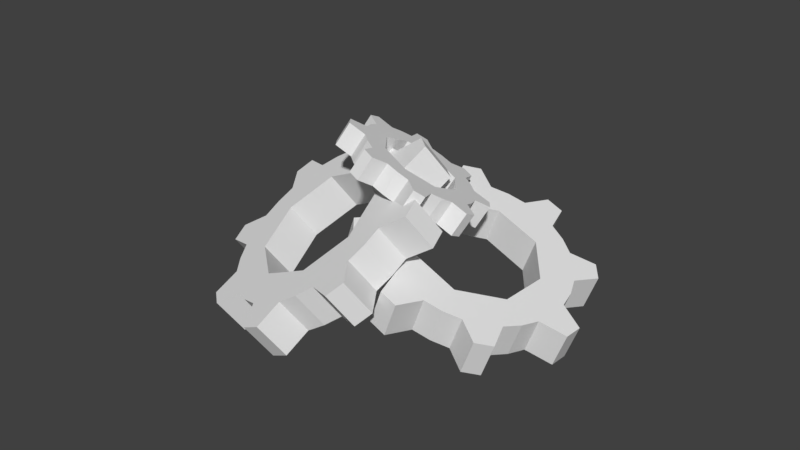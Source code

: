 # Source: Collectable1.blend  (saved by Blender 2.78.0; exported with 4.5.12 LTS)
import bpy
from mathutils import Matrix  # noqa: F401  (used for matrix-valued properties, if any)

bpy.ops.wm.read_factory_settings(use_empty=True)
scene = bpy.context.scene
scene.name = 'Scene'

# ---- collections
col_collection_1 = bpy.data.collections.new('Collection 1'); scene.collection.children.link(col_collection_1)

# ---- world
world_world = bpy.data.worlds.new('World'); scene.world = world_world
world_world.color = (0.05088, 0.05088, 0.05088)
world_world.use_sun_shadow = False
world_world.sun_shadow_jitter_overblur = 0.0
world_world.cycles.sampling_method = 'MANUAL'

# ---- meshes
me_circle_002 = bpy.data.meshes.new('Circle.002')
me_circle_002.from_pydata([(-0.09802, 1.245, -0.2062), (-0.1951, 0.9808, -0.2062), (-0.3827, 0.9239, -0.2062), (-0.5556, 0.8315, -0.2062), (-0.8224, 0.961, -0.2062), (-0.961, 0.8224, -0.2062), (-0.8315, 0.5556, -0.2062), (-0.9239, 0.3827, -0.2062), (-0.9808, 0.1951, -0.2062), (-1.245, 0.09802, -0.2062), (-1.245, -0.09802, -0.2062), (-0.9808, -0.1951, -0.2062), (-0.9239, -0.3827, -0.2062), (-0.8315, -0.5556, -0.2062), (-0.961, -0.8224, -0.2062), (-0.8224, -0.961, -0.2062), (-0.5556, -0.8315, -0.2062), (-0.3827, -0.9239, -0.2062), (-0.1951, -0.9808, -0.2062), (-0.09802, -1.245, -0.2062), (0.09802, -1.245, -0.2062), (0.1951, -0.9808, -0.2062), (0.3827, -0.9239, -0.2062), (0.5556, -0.8315, -0.2062), (0.8224, -0.961, -0.2062), (0.961, -0.8224, -0.2062), (0.8315, -0.5556, -0.2062), (0.9239, -0.3827, -0.2062), (0.9808, -0.1951, -0.2062), (1.245, -0.09802, -0.2062), (1.245, 0.09802, -0.2062), (0.9808, 0.1951, -0.2062), (0.9239, 0.3827, -0.2062), (0.8315, 0.5556, -0.2062), (0.961, 0.8224, -0.2062), (0.8224, 0.961, -0.2062), (0.5556, 0.8315, -0.2062), (0.3827, 0.9239, -0.2062), (0.1951, 0.9808, -0.2062), (0.09802, 1.245, -0.2062), (0.9239, -0.3827, 0.2071), (0.8315, -0.5556, 0.2071), (-0.2582, 0.6233, -0.2062), (0.9808, 0.1951, 0.2071), (1.245, 0.09802, 0.2071), (1.245, -0.09802, 0.2071), (0.9808, -0.1951, 0.2071), (-0.6233, 0.2582, -0.2062), (-0.5556, 0.8315, 0.2071), (-0.3827, 0.9239, 0.2071), (-0.09802, 1.245, 0.2071), (-0.1951, 0.9808, 0.2071), (-0.6233, -0.2582, -0.2062), (-0.9239, 0.3827, 0.2071), (-0.8315, 0.5556, 0.2071), (-0.961, 0.8224, 0.2071), (-0.8224, 0.961, 0.2071), (-0.2582, -0.6233, -0.2062), (-0.9808, -0.1951, 0.2071), (-1.245, -0.09802, 0.2071), (-1.245, 0.09802, 0.2071), (-0.9808, 0.1951, 0.2071), (0.2582, -0.6233, -0.2062), (-0.8224, -0.961, 0.2071), (-0.961, -0.8224, 0.2071), (-0.8315, -0.5556, 0.2071), (-0.9239, -0.3827, 0.2071), (0.6233, -0.2582, -0.2062), (-0.09802, -1.245, 0.2071), (-0.1951, -0.9808, 0.2071), (-0.3827, -0.9239, 0.2071), (-0.5556, -0.8315, 0.2071), (0.6233, 0.2582, -0.2062), (0.5556, -0.8315, 0.2071), (0.3827, -0.9239, 0.2071), (0.1951, -0.9808, 0.2071), (0.09802, -1.245, 0.2071), (0.2582, 0.6233, -0.2062), (0.961, -0.8224, 0.2071), (0.8224, -0.961, 0.2071), (0.9239, 0.3827, 0.2071), (0.8315, 0.5556, 0.2071), (0.961, 0.8224, 0.2071), (0.8224, 0.961, 0.2071), (0.5556, 0.8315, 0.2071), (0.3827, 0.9239, 0.2071), (0.1951, 0.9808, 0.2071), (0.09802, 1.245, 0.2071), (-0.6233, 0.2582, 0.2071), (-0.2582, 0.6233, 0.2071), (-0.6233, -0.2582, 0.2071), (-0.2582, -0.6233, 0.2071), (0.2582, -0.6233, 0.2071), (0.6233, -0.2582, 0.2071), (0.6233, 0.2582, 0.2071), (0.2582, 0.6233, 0.2071)], [], [(37, 85, 84, 36), (9, 8, 7, 47, 52, 12, 11, 10), (60, 59, 58, 66, 90, 88, 53, 61), (56, 55, 54, 53, 88, 89, 49, 48), (11, 58, 59, 10), (23, 73, 74, 22), (68, 76, 75, 74, 92, 91, 70, 69), (21, 75, 76, 20), (29, 28, 27, 67, 72, 32, 31, 30), (47, 88, 90, 52), (25, 78, 79, 24), (14, 13, 12, 52, 57, 17, 16, 15), (82, 83, 84, 85, 95, 94, 80, 81), (35, 83, 82, 34), (38, 86, 85, 37), (13, 65, 66, 12), (12, 66, 58, 11), (39, 87, 86, 38), (62, 92, 93, 67), (8, 61, 53, 7), (22, 74, 75, 21), (24, 79, 73, 23), (34, 33, 32, 72, 77, 37, 36, 35), (0, 50, 87, 39), (39, 38, 37, 77, 42, 2, 1, 0), (14, 64, 65, 13), (19, 18, 17, 57, 62, 22, 21, 20), (9, 60, 61, 8), (79, 78, 41, 40, 93, 92, 74, 73), (36, 84, 83, 35), (4, 3, 2, 42, 47, 7, 6, 5), (26, 41, 78, 25), (77, 95, 89, 42), (64, 63, 71, 70, 91, 90, 66, 65), (72, 94, 95, 77), (57, 91, 92, 62), (87, 50, 51, 49, 89, 95, 85, 86), (24, 23, 22, 62, 67, 27, 26, 25), (45, 44, 43, 80, 94, 93, 40, 46), (10, 59, 60, 9), (27, 40, 41, 26), (1, 51, 50, 0), (28, 46, 40, 27), (15, 63, 64, 14), (2, 49, 51, 1), (29, 45, 46, 28), (16, 71, 63, 15), (3, 48, 49, 2), (30, 44, 45, 29), (52, 90, 91, 57), (17, 70, 71, 16), (4, 56, 48, 3), (31, 43, 44, 30), (18, 69, 70, 17), (67, 93, 94, 72), (5, 55, 56, 4), (32, 80, 43, 31), (19, 68, 69, 18), (6, 54, 55, 5), (33, 81, 80, 32), (20, 76, 68, 19), (42, 89, 88, 47), (7, 53, 54, 6), (34, 82, 81, 33)])
_uv = me_circle_002.uv_layers.new(name='UVMap')
_uv.uv.foreach_set('vector', [0.9321, 0.5082, 0.826, 0.5082, 0.826, 0.472, 0.9321, 0.472, 0.5953, 0.8642, 0.523, 0.8629, 0.4918, 0.8951, 0.4316, 0.8479, 0.48, 0.7473, 0.5636, 0.7461, 0.5596, 0.7869, 0.6137, 0.826, 0.4471, 0.485, 0.4002, 0.5, 0.3522, 0.4559, 0.302, 0.4592, 0.3036, 0.3911, 0.427, 0.3517, 0.485, 0.4007, 0.4455, 0.4261, 0.6137, 0.3367, 0.5936, 0.3743, 0.5176, 0.3695, 0.485, 0.4007, 0.427, 0.3517, 0.48, 0.2527, 0.5636, 0.2539, 0.5577, 0.2947, 0.8939, 0.7204, 0.8939, 0.6339, 0.9618, 0.6339, 0.9618, 0.7204, 0.826, 0.3408, 0.9321, 0.3408, 0.9321, 0.3769, 0.826, 0.3769, 0.01838, 0.3642, 0.0, 0.326, 0.0541, 0.2869, 0.05011, 0.2461, 0.1337, 0.2473, 0.1821, 0.3479, 0.1219, 0.3951, 0.09069, 0.3629, 0.826, 0.6339, 0.826, 0.5474, 0.8939, 0.5474, 0.8939, 0.6339, 0.01838, 0.6358, 0.09069, 0.6371, 0.1219, 0.6049, 0.1821, 0.6521, 0.1337, 0.7527, 0.05011, 0.7539, 0.0541, 0.7131, 2.143e-07, 0.674, 0.826, 0.108, 0.7198, 0.108, 0.7198, 2.494e-08, 0.826, 0.0, 0.826, 0.3139, 0.7198, 0.3139, 0.7198, 0.2849, 0.826, 0.2849, 0.6137, 0.6633, 0.5577, 0.7053, 0.5636, 0.7461, 0.48, 0.7473, 0.427, 0.6483, 0.485, 0.5993, 0.5176, 0.6305, 0.5936, 0.6257, 0.4133, 0.0, 0.4595, 0.01641, 0.4535, 0.07827, 0.4918, 0.1049, 0.4316, 0.1521, 0.3101, 0.1089, 0.3117, 0.04083, 0.3617, 0.04562, 0.9321, 0.1602, 0.826, 0.1602, 0.826, 0.1312, 0.9321, 0.1312, 0.9321, 0.5474, 0.826, 0.5474, 0.826, 0.5082, 0.9321, 0.5082, 0.7198, 0.6808, 0.6137, 0.6808, 0.6137, 0.6447, 0.7198, 0.6447, 0.7198, 0.6447, 0.6137, 0.6447, 0.6137, 0.6054, 0.7198, 0.6054, 0.7198, 0.2849, 0.7198, 0.1985, 0.7877, 0.1985, 0.7877, 0.2849, 0.7198, 0.2608, 0.6137, 0.2608, 0.6137, 0.1844, 0.7198, 0.1844, 0.826, 0.6054, 0.7198, 0.6054, 0.7198, 0.5662, 0.826, 0.5662, 0.826, 0.3769, 0.9321, 0.3769, 0.9321, 0.4162, 0.826, 0.4162, 0.826, 0.2849, 0.9321, 0.2849, 0.9321, 0.3408, 0.826, 0.3408, 0.0, 0.8367, 0.05599, 0.7947, 0.05011, 0.7539, 0.1337, 0.7527, 0.1867, 0.8517, 0.1287, 0.9007, 0.09607, 0.8695, 0.02014, 0.8743, 0.9321, 0.1729, 0.9321, 0.08647, 0.9824, 0.08647, 0.9824, 0.1729, 0.1666, 0.985, 0.1682, 0.9261, 0.1287, 0.9007, 0.1867, 0.8517, 0.3101, 0.8911, 0.3117, 0.9592, 0.2615, 0.9559, 0.2135, 1.0, 0.7198, 0.7367, 0.6137, 0.7367, 0.6137, 0.6808, 0.7198, 0.6808, 0.4471, 0.515, 0.4455, 0.5739, 0.485, 0.5993, 0.427, 0.6483, 0.3036, 0.6089, 0.302, 0.5408, 0.3522, 0.5441, 0.4002, 0.5, 0.826, 0.7204, 0.826, 0.6339, 0.8939, 0.6339, 0.8939, 0.7204, 1.531e-07, 0.1633, 0.02014, 0.1257, 0.09607, 0.1305, 0.1287, 0.0993, 0.1867, 0.1483, 0.1337, 0.2473, 0.05011, 0.2461, 0.05599, 0.2053, 0.9321, 0.472, 0.826, 0.472, 0.826, 0.4162, 0.9321, 0.4162, 0.4133, 1.0, 0.3617, 0.9544, 0.3117, 0.9592, 0.3101, 0.8911, 0.4316, 0.8479, 0.4918, 0.8951, 0.4535, 0.9217, 0.4595, 0.9836, 0.826, 0.3698, 0.7198, 0.3698, 0.7198, 0.3139, 0.826, 0.3139, 0.9321, 0.2683, 0.826, 0.2683, 0.826, 0.1602, 0.9321, 0.1602, 0.2004, 0.5, 0.1542, 0.4836, 0.1602, 0.4217, 0.1219, 0.3951, 0.1821, 0.3479, 0.3036, 0.3911, 0.302, 0.4592, 0.252, 0.4544, 0.7198, 0.07638, 0.6137, 0.07638, 0.6137, 0.0, 0.7198, 0.0, 0.7198, 0.3688, 0.6137, 0.3688, 0.6137, 0.2608, 0.7198, 0.2608, 0.5953, 0.1358, 0.6137, 0.174, 0.5596, 0.2131, 0.5636, 0.2539, 0.48, 0.2527, 0.4316, 0.1521, 0.4918, 0.1049, 0.523, 0.1371, 0.2004, 0.5, 0.252, 0.5456, 0.302, 0.5408, 0.3036, 0.6089, 0.1821, 0.6521, 0.1219, 0.6049, 0.1602, 0.5783, 0.1542, 0.5164, 0.1666, 0.01498, 0.2135, 1.746e-07, 0.2615, 0.04408, 0.3117, 0.04083, 0.3101, 0.1089, 0.1867, 0.1483, 0.1287, 0.0993, 0.1682, 0.07389, 0.9321, 0.3459, 0.9321, 0.2594, 0.9824, 0.2594, 0.9824, 0.3459, 0.826, 0.4059, 0.7198, 0.4059, 0.7198, 0.3698, 0.826, 0.3698, 0.826, 0.8068, 0.826, 0.7204, 0.8939, 0.7204, 0.8939, 0.8068, 0.826, 0.4452, 0.7198, 0.4452, 0.7198, 0.4059, 0.826, 0.4059, 0.7198, 0.4742, 0.6137, 0.4742, 0.6137, 0.4452, 0.7198, 0.4452, 0.826, 0.6447, 0.7198, 0.6447, 0.7198, 0.6054, 0.826, 0.6054, 0.8939, 0.8068, 0.8939, 0.7204, 0.9618, 0.7204, 0.9618, 0.8068, 0.7198, 0.53, 0.6137, 0.53, 0.6137, 0.4742, 0.7198, 0.4742, 0.826, 0.6808, 0.7198, 0.6808, 0.7198, 0.6447, 0.826, 0.6447, 0.9824, 0.3459, 0.9824, 0.4324, 0.9321, 0.4324, 0.9321, 0.3459, 0.7198, 0.4452, 0.6137, 0.4452, 0.6137, 0.3688, 0.7198, 0.3688, 0.7198, 0.5662, 0.6137, 0.5662, 0.6137, 0.53, 0.7198, 0.53, 0.826, 0.7367, 0.7198, 0.7367, 0.7198, 0.6808, 0.826, 0.6808, 1.0, 0.0, 1.0, 0.08647, 0.9321, 0.08647, 0.9321, 3.117e-09, 0.7198, 0.6054, 0.6137, 0.6054, 0.6137, 0.5662, 0.7198, 0.5662, 0.7198, 0.1844, 0.6137, 0.1844, 0.6137, 0.07638, 0.7198, 0.07638, 0.826, 0.4742, 0.7198, 0.4742, 0.7198, 0.4452, 0.826, 0.4452, 0.9321, 0.03925, 0.826, 0.03925, 0.826, 1.247e-08, 0.9321, 0.0, 0.8939, 0.6339, 0.8939, 0.5474, 0.9618, 0.5474, 0.9618, 0.6339, 0.826, 0.53, 0.7198, 0.53, 0.7198, 0.4742, 0.826, 0.4742, 0.9321, 0.07542, 0.826, 0.07542, 0.826, 0.03925, 0.9321, 0.03925, 0.9321, 0.2594, 0.9321, 0.1729, 0.9824, 0.1729, 0.9824, 0.2594, 0.826, 0.1844, 0.7198, 0.1844, 0.7198, 0.108, 0.826, 0.108, 0.826, 0.5662, 0.7198, 0.5662, 0.7198, 0.53, 0.826, 0.53, 0.9321, 0.1312, 0.826, 0.1312, 0.826, 0.07542, 0.9321, 0.07542])
me_circle_002.use_remesh_preserve_volume = False
me_circle_002.use_remesh_preserve_attributes = False
me_circle_002.use_mirror_vertex_groups = False
me_circle_002.update()
me_circle_001 = bpy.data.meshes.new('Circle.001')
me_circle_001.from_pydata([(-0.09802, 1.245, -0.2062), (-0.1951, 0.9808, -0.2062), (-0.3827, 0.9239, -0.2062), (-0.5556, 0.8315, -0.2062), (-0.8224, 0.961, -0.2062), (-0.961, 0.8224, -0.2062), (-0.8315, 0.5556, -0.2062), (-0.9239, 0.3827, -0.2062), (-0.9808, 0.1951, -0.2062), (-1.245, 0.09802, -0.2062), (-1.245, -0.09802, -0.2062), (-0.9808, -0.1951, -0.2062), (-0.9239, -0.3827, -0.2062), (-0.8315, -0.5556, -0.2062), (-0.961, -0.8224, -0.2062), (-0.8224, -0.961, -0.2062), (-0.5556, -0.8315, -0.2062), (-0.3827, -0.9239, -0.2062), (-0.1951, -0.9808, -0.2062), (-0.09802, -1.245, -0.2062), (0.09802, -1.245, -0.2062), (0.1951, -0.9808, -0.2062), (0.3827, -0.9239, -0.2062), (0.5556, -0.8315, -0.2062), (0.8224, -0.961, -0.2062), (0.961, -0.8224, -0.2062), (0.8315, -0.5556, -0.2062), (0.9239, -0.3827, -0.2062), (0.9808, -0.1951, -0.2062), (1.245, -0.09802, -0.2062), (1.245, 0.09802, -0.2062), (0.9808, 0.1951, -0.2062), (0.9239, 0.3827, -0.2062), (0.8315, 0.5556, -0.2062), (0.961, 0.8224, -0.2062), (0.8224, 0.961, -0.2062), (0.5556, 0.8315, -0.2062), (0.3827, 0.9239, -0.2062), (0.1951, 0.9808, -0.2062), (0.09802, 1.245, -0.2062), (0.9239, -0.3827, 0.2071), (0.8315, -0.5556, 0.2071), (-0.2582, 0.6233, -0.2062), (0.9808, 0.1951, 0.2071), (1.245, 0.09802, 0.2071), (1.245, -0.09802, 0.2071), (0.9808, -0.1951, 0.2071), (-0.6233, 0.2582, -0.2062), (-0.5556, 0.8315, 0.2071), (-0.3827, 0.9239, 0.2071), (-0.09802, 1.245, 0.2071), (-0.1951, 0.9808, 0.2071), (-0.6233, -0.2582, -0.2062), (-0.9239, 0.3827, 0.2071), (-0.8315, 0.5556, 0.2071), (-0.961, 0.8224, 0.2071), (-0.8224, 0.961, 0.2071), (-0.2582, -0.6233, -0.2062), (-0.9808, -0.1951, 0.2071), (-1.245, -0.09802, 0.2071), (-1.245, 0.09802, 0.2071), (-0.9808, 0.1951, 0.2071), (0.2582, -0.6233, -0.2062), (-0.8224, -0.961, 0.2071), (-0.961, -0.8224, 0.2071), (-0.8315, -0.5556, 0.2071), (-0.9239, -0.3827, 0.2071), (0.6233, -0.2582, -0.2062), (-0.09802, -1.245, 0.2071), (-0.1951, -0.9808, 0.2071), (-0.3827, -0.9239, 0.2071), (-0.5556, -0.8315, 0.2071), (0.6233, 0.2582, -0.2062), (0.5556, -0.8315, 0.2071), (0.3827, -0.9239, 0.2071), (0.1951, -0.9808, 0.2071), (0.09802, -1.245, 0.2071), (0.2582, 0.6233, -0.2062), (0.961, -0.8224, 0.2071), (0.8224, -0.961, 0.2071), (0.9239, 0.3827, 0.2071), (0.8315, 0.5556, 0.2071), (0.961, 0.8224, 0.2071), (0.8224, 0.961, 0.2071), (0.5556, 0.8315, 0.2071), (0.3827, 0.9239, 0.2071), (0.1951, 0.9808, 0.2071), (0.09802, 1.245, 0.2071), (-0.6233, 0.2582, 0.2071), (-0.2582, 0.6233, 0.2071), (-0.6233, -0.2582, 0.2071), (-0.2582, -0.6233, 0.2071), (0.2582, -0.6233, 0.2071), (0.6233, -0.2582, 0.2071), (0.6233, 0.2582, 0.2071), (0.2582, 0.6233, 0.2071)], [], [(37, 85, 84, 36), (9, 8, 7, 47, 52, 12, 11, 10), (60, 59, 58, 66, 90, 88, 53, 61), (56, 55, 54, 53, 88, 89, 49, 48), (11, 58, 59, 10), (23, 73, 74, 22), (68, 76, 75, 74, 92, 91, 70, 69), (21, 75, 76, 20), (29, 28, 27, 67, 72, 32, 31, 30), (47, 88, 90, 52), (25, 78, 79, 24), (14, 13, 12, 52, 57, 17, 16, 15), (82, 83, 84, 85, 95, 94, 80, 81), (35, 83, 82, 34), (38, 86, 85, 37), (13, 65, 66, 12), (12, 66, 58, 11), (39, 87, 86, 38), (62, 92, 93, 67), (8, 61, 53, 7), (22, 74, 75, 21), (24, 79, 73, 23), (34, 33, 32, 72, 77, 37, 36, 35), (0, 50, 87, 39), (39, 38, 37, 77, 42, 2, 1, 0), (14, 64, 65, 13), (19, 18, 17, 57, 62, 22, 21, 20), (9, 60, 61, 8), (79, 78, 41, 40, 93, 92, 74, 73), (36, 84, 83, 35), (4, 3, 2, 42, 47, 7, 6, 5), (26, 41, 78, 25), (77, 95, 89, 42), (64, 63, 71, 70, 91, 90, 66, 65), (72, 94, 95, 77), (57, 91, 92, 62), (87, 50, 51, 49, 89, 95, 85, 86), (24, 23, 22, 62, 67, 27, 26, 25), (45, 44, 43, 80, 94, 93, 40, 46), (10, 59, 60, 9), (27, 40, 41, 26), (1, 51, 50, 0), (28, 46, 40, 27), (15, 63, 64, 14), (2, 49, 51, 1), (29, 45, 46, 28), (16, 71, 63, 15), (3, 48, 49, 2), (30, 44, 45, 29), (52, 90, 91, 57), (17, 70, 71, 16), (4, 56, 48, 3), (31, 43, 44, 30), (18, 69, 70, 17), (67, 93, 94, 72), (5, 55, 56, 4), (32, 80, 43, 31), (19, 68, 69, 18), (6, 54, 55, 5), (33, 81, 80, 32), (20, 76, 68, 19), (42, 89, 88, 47), (7, 53, 54, 6), (34, 82, 81, 33)])
_uv = me_circle_001.uv_layers.new(name='UVMap')
_uv.uv.foreach_set('vector', [0.9321, 0.5082, 0.826, 0.5082, 0.826, 0.472, 0.9321, 0.472, 0.5953, 0.8642, 0.523, 0.8629, 0.4918, 0.8951, 0.4316, 0.8479, 0.48, 0.7473, 0.5636, 0.7461, 0.5596, 0.7869, 0.6137, 0.826, 0.4471, 0.485, 0.4002, 0.5, 0.3522, 0.4559, 0.302, 0.4592, 0.3036, 0.3911, 0.427, 0.3517, 0.485, 0.4007, 0.4455, 0.4261, 0.6137, 0.3367, 0.5936, 0.3743, 0.5176, 0.3695, 0.485, 0.4007, 0.427, 0.3517, 0.48, 0.2527, 0.5636, 0.2539, 0.5577, 0.2947, 0.8939, 0.7204, 0.8939, 0.6339, 0.9618, 0.6339, 0.9618, 0.7204, 0.826, 0.3408, 0.9321, 0.3408, 0.9321, 0.3769, 0.826, 0.3769, 0.01838, 0.3642, 0.0, 0.326, 0.0541, 0.2869, 0.05011, 0.2461, 0.1337, 0.2473, 0.1821, 0.3479, 0.1219, 0.3951, 0.09069, 0.3629, 0.826, 0.6339, 0.826, 0.5474, 0.8939, 0.5474, 0.8939, 0.6339, 0.01838, 0.6358, 0.09069, 0.6371, 0.1219, 0.6049, 0.1821, 0.6521, 0.1337, 0.7527, 0.05011, 0.7539, 0.0541, 0.7131, 2.143e-07, 0.674, 0.826, 0.108, 0.7198, 0.108, 0.7198, 2.494e-08, 0.826, 0.0, 0.826, 0.3139, 0.7198, 0.3139, 0.7198, 0.2849, 0.826, 0.2849, 0.6137, 0.6633, 0.5577, 0.7053, 0.5636, 0.7461, 0.48, 0.7473, 0.427, 0.6483, 0.485, 0.5993, 0.5176, 0.6305, 0.5936, 0.6257, 0.4133, 0.0, 0.4595, 0.01641, 0.4535, 0.07827, 0.4918, 0.1049, 0.4316, 0.1521, 0.3101, 0.1089, 0.3117, 0.04083, 0.3617, 0.04562, 0.9321, 0.1602, 0.826, 0.1602, 0.826, 0.1312, 0.9321, 0.1312, 0.9321, 0.5474, 0.826, 0.5474, 0.826, 0.5082, 0.9321, 0.5082, 0.7198, 0.6808, 0.6137, 0.6808, 0.6137, 0.6447, 0.7198, 0.6447, 0.7198, 0.6447, 0.6137, 0.6447, 0.6137, 0.6054, 0.7198, 0.6054, 0.7198, 0.2849, 0.7198, 0.1985, 0.7877, 0.1985, 0.7877, 0.2849, 0.7198, 0.2608, 0.6137, 0.2608, 0.6137, 0.1844, 0.7198, 0.1844, 0.826, 0.6054, 0.7198, 0.6054, 0.7198, 0.5662, 0.826, 0.5662, 0.826, 0.3769, 0.9321, 0.3769, 0.9321, 0.4162, 0.826, 0.4162, 0.826, 0.2849, 0.9321, 0.2849, 0.9321, 0.3408, 0.826, 0.3408, 0.0, 0.8367, 0.05599, 0.7947, 0.05011, 0.7539, 0.1337, 0.7527, 0.1867, 0.8517, 0.1287, 0.9007, 0.09607, 0.8695, 0.02014, 0.8743, 0.9321, 0.1729, 0.9321, 0.08647, 0.9824, 0.08647, 0.9824, 0.1729, 0.1666, 0.985, 0.1682, 0.9261, 0.1287, 0.9007, 0.1867, 0.8517, 0.3101, 0.8911, 0.3117, 0.9592, 0.2615, 0.9559, 0.2135, 1.0, 0.7198, 0.7367, 0.6137, 0.7367, 0.6137, 0.6808, 0.7198, 0.6808, 0.4471, 0.515, 0.4455, 0.5739, 0.485, 0.5993, 0.427, 0.6483, 0.3036, 0.6089, 0.302, 0.5408, 0.3522, 0.5441, 0.4002, 0.5, 0.826, 0.7204, 0.826, 0.6339, 0.8939, 0.6339, 0.8939, 0.7204, 1.531e-07, 0.1633, 0.02014, 0.1257, 0.09607, 0.1305, 0.1287, 0.0993, 0.1867, 0.1483, 0.1337, 0.2473, 0.05011, 0.2461, 0.05599, 0.2053, 0.9321, 0.472, 0.826, 0.472, 0.826, 0.4162, 0.9321, 0.4162, 0.4133, 1.0, 0.3617, 0.9544, 0.3117, 0.9592, 0.3101, 0.8911, 0.4316, 0.8479, 0.4918, 0.8951, 0.4535, 0.9217, 0.4595, 0.9836, 0.826, 0.3698, 0.7198, 0.3698, 0.7198, 0.3139, 0.826, 0.3139, 0.9321, 0.2683, 0.826, 0.2683, 0.826, 0.1602, 0.9321, 0.1602, 0.2004, 0.5, 0.1542, 0.4836, 0.1602, 0.4217, 0.1219, 0.3951, 0.1821, 0.3479, 0.3036, 0.3911, 0.302, 0.4592, 0.252, 0.4544, 0.7198, 0.07638, 0.6137, 0.07638, 0.6137, 0.0, 0.7198, 0.0, 0.7198, 0.3688, 0.6137, 0.3688, 0.6137, 0.2608, 0.7198, 0.2608, 0.5953, 0.1358, 0.6137, 0.174, 0.5596, 0.2131, 0.5636, 0.2539, 0.48, 0.2527, 0.4316, 0.1521, 0.4918, 0.1049, 0.523, 0.1371, 0.2004, 0.5, 0.252, 0.5456, 0.302, 0.5408, 0.3036, 0.6089, 0.1821, 0.6521, 0.1219, 0.6049, 0.1602, 0.5783, 0.1542, 0.5164, 0.1666, 0.01498, 0.2135, 1.746e-07, 0.2615, 0.04408, 0.3117, 0.04083, 0.3101, 0.1089, 0.1867, 0.1483, 0.1287, 0.0993, 0.1682, 0.07389, 0.9321, 0.3459, 0.9321, 0.2594, 0.9824, 0.2594, 0.9824, 0.3459, 0.826, 0.4059, 0.7198, 0.4059, 0.7198, 0.3698, 0.826, 0.3698, 0.826, 0.8068, 0.826, 0.7204, 0.8939, 0.7204, 0.8939, 0.8068, 0.826, 0.4452, 0.7198, 0.4452, 0.7198, 0.4059, 0.826, 0.4059, 0.7198, 0.4742, 0.6137, 0.4742, 0.6137, 0.4452, 0.7198, 0.4452, 0.826, 0.6447, 0.7198, 0.6447, 0.7198, 0.6054, 0.826, 0.6054, 0.8939, 0.8068, 0.8939, 0.7204, 0.9618, 0.7204, 0.9618, 0.8068, 0.7198, 0.53, 0.6137, 0.53, 0.6137, 0.4742, 0.7198, 0.4742, 0.826, 0.6808, 0.7198, 0.6808, 0.7198, 0.6447, 0.826, 0.6447, 0.9824, 0.3459, 0.9824, 0.4324, 0.9321, 0.4324, 0.9321, 0.3459, 0.7198, 0.4452, 0.6137, 0.4452, 0.6137, 0.3688, 0.7198, 0.3688, 0.7198, 0.5662, 0.6137, 0.5662, 0.6137, 0.53, 0.7198, 0.53, 0.826, 0.7367, 0.7198, 0.7367, 0.7198, 0.6808, 0.826, 0.6808, 1.0, 0.0, 1.0, 0.08647, 0.9321, 0.08647, 0.9321, 3.117e-09, 0.7198, 0.6054, 0.6137, 0.6054, 0.6137, 0.5662, 0.7198, 0.5662, 0.7198, 0.1844, 0.6137, 0.1844, 0.6137, 0.07638, 0.7198, 0.07638, 0.826, 0.4742, 0.7198, 0.4742, 0.7198, 0.4452, 0.826, 0.4452, 0.9321, 0.03925, 0.826, 0.03925, 0.826, 1.247e-08, 0.9321, 0.0, 0.8939, 0.6339, 0.8939, 0.5474, 0.9618, 0.5474, 0.9618, 0.6339, 0.826, 0.53, 0.7198, 0.53, 0.7198, 0.4742, 0.826, 0.4742, 0.9321, 0.07542, 0.826, 0.07542, 0.826, 0.03925, 0.9321, 0.03925, 0.9321, 0.2594, 0.9321, 0.1729, 0.9824, 0.1729, 0.9824, 0.2594, 0.826, 0.1844, 0.7198, 0.1844, 0.7198, 0.108, 0.826, 0.108, 0.826, 0.5662, 0.7198, 0.5662, 0.7198, 0.53, 0.826, 0.53, 0.9321, 0.1312, 0.826, 0.1312, 0.826, 0.07542, 0.9321, 0.07542])
me_circle_001.use_remesh_preserve_volume = False
me_circle_001.use_remesh_preserve_attributes = False
me_circle_001.use_mirror_vertex_groups = False
me_circle_001.update()
me_circle = bpy.data.meshes.new('Circle')
me_circle.from_pydata([(-0.09802, 1.245, -0.2062), (-0.1951, 0.9808, -0.2062), (-0.3827, 0.9239, -0.2062), (-0.5556, 0.8315, -0.2062), (-0.8224, 0.961, -0.2062), (-0.961, 0.8224, -0.2062), (-0.8315, 0.5556, -0.2062), (-0.9239, 0.3827, -0.2062), (-0.9808, 0.1951, -0.2062), (-1.245, 0.09802, -0.2062), (-1.245, -0.09802, -0.2062), (-0.9808, -0.1951, -0.2062), (-0.9239, -0.3827, -0.2062), (-0.8315, -0.5556, -0.2062), (-0.961, -0.8224, -0.2062), (-0.8224, -0.961, -0.2062), (-0.5556, -0.8315, -0.2062), (-0.3827, -0.9239, -0.2062), (-0.1951, -0.9808, -0.2062), (-0.09802, -1.245, -0.2062), (0.09802, -1.245, -0.2062), (0.1951, -0.9808, -0.2062), (0.3827, -0.9239, -0.2062), (0.5556, -0.8315, -0.2062), (0.8224, -0.961, -0.2062), (0.961, -0.8224, -0.2062), (0.8315, -0.5556, -0.2062), (0.9239, -0.3827, -0.2062), (0.9808, -0.1951, -0.2062), (1.245, -0.09802, -0.2062), (1.245, 0.09802, -0.2062), (0.9808, 0.1951, -0.2062), (0.9239, 0.3827, -0.2062), (0.8315, 0.5556, -0.2062), (0.961, 0.8224, -0.2062), (0.8224, 0.961, -0.2062), (0.5556, 0.8315, -0.2062), (0.3827, 0.9239, -0.2062), (0.1951, 0.9808, -0.2062), (0.09802, 1.245, -0.2062), (0.9239, -0.3827, 0.2071), (0.8315, -0.5556, 0.2071), (-0.2582, 0.6233, -0.2062), (0.9808, 0.1951, 0.2071), (1.245, 0.09802, 0.2071), (1.245, -0.09802, 0.2071), (0.9808, -0.1951, 0.2071), (-0.6233, 0.2582, -0.2062), (-0.5556, 0.8315, 0.2071), (-0.3827, 0.9239, 0.2071), (-0.09802, 1.245, 0.2071), (-0.1951, 0.9808, 0.2071), (-0.6233, -0.2582, -0.2062), (-0.9239, 0.3827, 0.2071), (-0.8315, 0.5556, 0.2071), (-0.961, 0.8224, 0.2071), (-0.8224, 0.961, 0.2071), (-0.2582, -0.6233, -0.2062), (-0.9808, -0.1951, 0.2071), (-1.245, -0.09802, 0.2071), (-1.245, 0.09802, 0.2071), (-0.9808, 0.1951, 0.2071), (0.2582, -0.6233, -0.2062), (-0.8224, -0.961, 0.2071), (-0.961, -0.8224, 0.2071), (-0.8315, -0.5556, 0.2071), (-0.9239, -0.3827, 0.2071), (0.6233, -0.2582, -0.2062), (-0.09802, -1.245, 0.2071), (-0.1951, -0.9808, 0.2071), (-0.3827, -0.9239, 0.2071), (-0.5556, -0.8315, 0.2071), (0.6233, 0.2582, -0.2062), (0.5556, -0.8315, 0.2071), (0.3827, -0.9239, 0.2071), (0.1951, -0.9808, 0.2071), (0.09802, -1.245, 0.2071), (0.2582, 0.6233, -0.2062), (0.961, -0.8224, 0.2071), (0.8224, -0.961, 0.2071), (0.9239, 0.3827, 0.2071), (0.8315, 0.5556, 0.2071), (0.961, 0.8224, 0.2071), (0.8224, 0.961, 0.2071), (0.5556, 0.8315, 0.2071), (0.3827, 0.9239, 0.2071), (0.1951, 0.9808, 0.2071), (0.09802, 1.245, 0.2071), (-0.6233, 0.2582, 0.2071), (-0.2582, 0.6233, 0.2071), (-0.6233, -0.2582, 0.2071), (-0.2582, -0.6233, 0.2071), (0.2582, -0.6233, 0.2071), (0.6233, -0.2582, 0.2071), (0.6233, 0.2582, 0.2071), (0.2582, 0.6233, 0.2071)], [], [(37, 85, 84, 36), (9, 8, 7, 47, 52, 12, 11, 10), (60, 59, 58, 66, 90, 88, 53, 61), (56, 55, 54, 53, 88, 89, 49, 48), (11, 58, 59, 10), (23, 73, 74, 22), (68, 76, 75, 74, 92, 91, 70, 69), (21, 75, 76, 20), (29, 28, 27, 67, 72, 32, 31, 30), (47, 88, 90, 52), (25, 78, 79, 24), (14, 13, 12, 52, 57, 17, 16, 15), (82, 83, 84, 85, 95, 94, 80, 81), (35, 83, 82, 34), (38, 86, 85, 37), (13, 65, 66, 12), (12, 66, 58, 11), (39, 87, 86, 38), (62, 92, 93, 67), (8, 61, 53, 7), (22, 74, 75, 21), (24, 79, 73, 23), (34, 33, 32, 72, 77, 37, 36, 35), (0, 50, 87, 39), (39, 38, 37, 77, 42, 2, 1, 0), (14, 64, 65, 13), (19, 18, 17, 57, 62, 22, 21, 20), (9, 60, 61, 8), (79, 78, 41, 40, 93, 92, 74, 73), (36, 84, 83, 35), (4, 3, 2, 42, 47, 7, 6, 5), (26, 41, 78, 25), (77, 95, 89, 42), (64, 63, 71, 70, 91, 90, 66, 65), (72, 94, 95, 77), (57, 91, 92, 62), (87, 50, 51, 49, 89, 95, 85, 86), (24, 23, 22, 62, 67, 27, 26, 25), (45, 44, 43, 80, 94, 93, 40, 46), (10, 59, 60, 9), (27, 40, 41, 26), (1, 51, 50, 0), (28, 46, 40, 27), (15, 63, 64, 14), (2, 49, 51, 1), (29, 45, 46, 28), (16, 71, 63, 15), (3, 48, 49, 2), (30, 44, 45, 29), (52, 90, 91, 57), (17, 70, 71, 16), (4, 56, 48, 3), (31, 43, 44, 30), (18, 69, 70, 17), (67, 93, 94, 72), (5, 55, 56, 4), (32, 80, 43, 31), (19, 68, 69, 18), (6, 54, 55, 5), (33, 81, 80, 32), (20, 76, 68, 19), (42, 89, 88, 47), (7, 53, 54, 6), (34, 82, 81, 33)])
_uv = me_circle.uv_layers.new(name='UVMap')
_uv.uv.foreach_set('vector', [0.9321, 0.5082, 0.826, 0.5082, 0.826, 0.472, 0.9321, 0.472, 0.5953, 0.8642, 0.523, 0.8629, 0.4918, 0.8951, 0.4316, 0.8479, 0.48, 0.7473, 0.5636, 0.7461, 0.5596, 0.7869, 0.6137, 0.826, 0.4471, 0.485, 0.4002, 0.5, 0.3522, 0.4559, 0.302, 0.4592, 0.3036, 0.3911, 0.427, 0.3517, 0.485, 0.4007, 0.4455, 0.4261, 0.6137, 0.3367, 0.5936, 0.3743, 0.5176, 0.3695, 0.485, 0.4007, 0.427, 0.3517, 0.48, 0.2527, 0.5636, 0.2539, 0.5577, 0.2947, 0.8939, 0.7204, 0.8939, 0.6339, 0.9618, 0.6339, 0.9618, 0.7204, 0.826, 0.3408, 0.9321, 0.3408, 0.9321, 0.3769, 0.826, 0.3769, 0.01838, 0.3642, 0.0, 0.326, 0.0541, 0.2869, 0.05011, 0.2461, 0.1337, 0.2473, 0.1821, 0.3479, 0.1219, 0.3951, 0.09069, 0.3629, 0.826, 0.6339, 0.826, 0.5474, 0.8939, 0.5474, 0.8939, 0.6339, 0.01838, 0.6358, 0.09069, 0.6371, 0.1219, 0.6049, 0.1821, 0.6521, 0.1337, 0.7527, 0.05011, 0.7539, 0.0541, 0.7131, 2.143e-07, 0.674, 0.826, 0.108, 0.7198, 0.108, 0.7198, 2.494e-08, 0.826, 0.0, 0.826, 0.3139, 0.7198, 0.3139, 0.7198, 0.2849, 0.826, 0.2849, 0.6137, 0.6633, 0.5577, 0.7053, 0.5636, 0.7461, 0.48, 0.7473, 0.427, 0.6483, 0.485, 0.5993, 0.5176, 0.6305, 0.5936, 0.6257, 0.4133, 0.0, 0.4595, 0.01641, 0.4535, 0.07827, 0.4918, 0.1049, 0.4316, 0.1521, 0.3101, 0.1089, 0.3117, 0.04083, 0.3617, 0.04562, 0.9321, 0.1602, 0.826, 0.1602, 0.826, 0.1312, 0.9321, 0.1312, 0.9321, 0.5474, 0.826, 0.5474, 0.826, 0.5082, 0.9321, 0.5082, 0.7198, 0.6808, 0.6137, 0.6808, 0.6137, 0.6447, 0.7198, 0.6447, 0.7198, 0.6447, 0.6137, 0.6447, 0.6137, 0.6054, 0.7198, 0.6054, 0.7198, 0.2849, 0.7198, 0.1985, 0.7877, 0.1985, 0.7877, 0.2849, 0.7198, 0.2608, 0.6137, 0.2608, 0.6137, 0.1844, 0.7198, 0.1844, 0.826, 0.6054, 0.7198, 0.6054, 0.7198, 0.5662, 0.826, 0.5662, 0.826, 0.3769, 0.9321, 0.3769, 0.9321, 0.4162, 0.826, 0.4162, 0.826, 0.2849, 0.9321, 0.2849, 0.9321, 0.3408, 0.826, 0.3408, 0.0, 0.8367, 0.05599, 0.7947, 0.05011, 0.7539, 0.1337, 0.7527, 0.1867, 0.8517, 0.1287, 0.9007, 0.09607, 0.8695, 0.02014, 0.8743, 0.9321, 0.1729, 0.9321, 0.08647, 0.9824, 0.08647, 0.9824, 0.1729, 0.1666, 0.985, 0.1682, 0.9261, 0.1287, 0.9007, 0.1867, 0.8517, 0.3101, 0.8911, 0.3117, 0.9592, 0.2615, 0.9559, 0.2135, 1.0, 0.7198, 0.7367, 0.6137, 0.7367, 0.6137, 0.6808, 0.7198, 0.6808, 0.4471, 0.515, 0.4455, 0.5739, 0.485, 0.5993, 0.427, 0.6483, 0.3036, 0.6089, 0.302, 0.5408, 0.3522, 0.5441, 0.4002, 0.5, 0.826, 0.7204, 0.826, 0.6339, 0.8939, 0.6339, 0.8939, 0.7204, 1.531e-07, 0.1633, 0.02014, 0.1257, 0.09607, 0.1305, 0.1287, 0.0993, 0.1867, 0.1483, 0.1337, 0.2473, 0.05011, 0.2461, 0.05599, 0.2053, 0.9321, 0.472, 0.826, 0.472, 0.826, 0.4162, 0.9321, 0.4162, 0.4133, 1.0, 0.3617, 0.9544, 0.3117, 0.9592, 0.3101, 0.8911, 0.4316, 0.8479, 0.4918, 0.8951, 0.4535, 0.9217, 0.4595, 0.9836, 0.826, 0.3698, 0.7198, 0.3698, 0.7198, 0.3139, 0.826, 0.3139, 0.9321, 0.2683, 0.826, 0.2683, 0.826, 0.1602, 0.9321, 0.1602, 0.2004, 0.5, 0.1542, 0.4836, 0.1602, 0.4217, 0.1219, 0.3951, 0.1821, 0.3479, 0.3036, 0.3911, 0.302, 0.4592, 0.252, 0.4544, 0.7198, 0.07638, 0.6137, 0.07638, 0.6137, 0.0, 0.7198, 0.0, 0.7198, 0.3688, 0.6137, 0.3688, 0.6137, 0.2608, 0.7198, 0.2608, 0.5953, 0.1358, 0.6137, 0.174, 0.5596, 0.2131, 0.5636, 0.2539, 0.48, 0.2527, 0.4316, 0.1521, 0.4918, 0.1049, 0.523, 0.1371, 0.2004, 0.5, 0.252, 0.5456, 0.302, 0.5408, 0.3036, 0.6089, 0.1821, 0.6521, 0.1219, 0.6049, 0.1602, 0.5783, 0.1542, 0.5164, 0.1666, 0.01498, 0.2135, 1.746e-07, 0.2615, 0.04408, 0.3117, 0.04083, 0.3101, 0.1089, 0.1867, 0.1483, 0.1287, 0.0993, 0.1682, 0.07389, 0.9321, 0.3459, 0.9321, 0.2594, 0.9824, 0.2594, 0.9824, 0.3459, 0.826, 0.4059, 0.7198, 0.4059, 0.7198, 0.3698, 0.826, 0.3698, 0.826, 0.8068, 0.826, 0.7204, 0.8939, 0.7204, 0.8939, 0.8068, 0.826, 0.4452, 0.7198, 0.4452, 0.7198, 0.4059, 0.826, 0.4059, 0.7198, 0.4742, 0.6137, 0.4742, 0.6137, 0.4452, 0.7198, 0.4452, 0.826, 0.6447, 0.7198, 0.6447, 0.7198, 0.6054, 0.826, 0.6054, 0.8939, 0.8068, 0.8939, 0.7204, 0.9618, 0.7204, 0.9618, 0.8068, 0.7198, 0.53, 0.6137, 0.53, 0.6137, 0.4742, 0.7198, 0.4742, 0.826, 0.6808, 0.7198, 0.6808, 0.7198, 0.6447, 0.826, 0.6447, 0.9824, 0.3459, 0.9824, 0.4324, 0.9321, 0.4324, 0.9321, 0.3459, 0.7198, 0.4452, 0.6137, 0.4452, 0.6137, 0.3688, 0.7198, 0.3688, 0.7198, 0.5662, 0.6137, 0.5662, 0.6137, 0.53, 0.7198, 0.53, 0.826, 0.7367, 0.7198, 0.7367, 0.7198, 0.6808, 0.826, 0.6808, 1.0, 0.0, 1.0, 0.08647, 0.9321, 0.08647, 0.9321, 3.117e-09, 0.7198, 0.6054, 0.6137, 0.6054, 0.6137, 0.5662, 0.7198, 0.5662, 0.7198, 0.1844, 0.6137, 0.1844, 0.6137, 0.07638, 0.7198, 0.07638, 0.826, 0.4742, 0.7198, 0.4742, 0.7198, 0.4452, 0.826, 0.4452, 0.9321, 0.03925, 0.826, 0.03925, 0.826, 1.247e-08, 0.9321, 0.0, 0.8939, 0.6339, 0.8939, 0.5474, 0.9618, 0.5474, 0.9618, 0.6339, 0.826, 0.53, 0.7198, 0.53, 0.7198, 0.4742, 0.826, 0.4742, 0.9321, 0.07542, 0.826, 0.07542, 0.826, 0.03925, 0.9321, 0.03925, 0.9321, 0.2594, 0.9321, 0.1729, 0.9824, 0.1729, 0.9824, 0.2594, 0.826, 0.1844, 0.7198, 0.1844, 0.7198, 0.108, 0.826, 0.108, 0.826, 0.5662, 0.7198, 0.5662, 0.7198, 0.53, 0.826, 0.53, 0.9321, 0.1312, 0.826, 0.1312, 0.826, 0.07542, 0.9321, 0.07542])
me_circle.use_remesh_preserve_volume = False
me_circle.use_remesh_preserve_attributes = False
me_circle.use_mirror_vertex_groups = False
me_circle.update()

# ---- objects
ob_gear_002 = bpy.data.objects.new('Gear.002', me_circle_002)
ob_gear_001 = bpy.data.objects.new('Gear.001', me_circle_001)
ob_gear = bpy.data.objects.new('Gear', me_circle)

# ---- transforms, parenting, visibility, modifiers, constraints
ob_gear_002.location = (0.02475, 0.559, 1.445)
ob_gear_002.rotation_euler = (-0.4591, 0.3322, -0.2217)
ob_gear_002.scale = (0.609, 0.609, 0.609)
ob_gear_002.lineart.crease_threshold = 0.0
ob_gear_001.location = (0.6161, 0.7035, 0.6449)
ob_gear_001.rotation_euler = (-0.255, 0.2716, -0.8812)
ob_gear_001.scale = (0.9529, 0.9529, 0.9529)
ob_gear_001.lineart.crease_threshold = 0.0
ob_gear.location = (-0.5216, -0.002076, 0.838)
ob_gear.rotation_euler = (0.6363, 0.01994, -0.7011)
ob_gear.lineart.crease_threshold = 0.0

# ---- collection membership
col_collection_1.objects.link(ob_gear_002)
col_collection_1.objects.link(ob_gear_001)
col_collection_1.objects.link(ob_gear)

# ---- scene / render settings (as saved in the file)
scene.frame_start = 1; scene.frame_end = 250; scene.frame_set(1)
scene.render.engine = 'BLENDER_EEVEE_NEXT'
scene.render.resolution_percentage = 50
scene.render.dither_intensity = 0.0
scene.cycles.use_denoising = False
scene.cycles.samples = 128
scene.cycles.sampling_pattern = 'TABULATED_SOBOL'
scene.cycles.light_sampling_threshold = 0.0
scene.cycles.use_adaptive_sampling = False
scene.cycles.use_light_tree = False
scene.cycles.blur_glossy = 0.0
scene.cycles.sample_clamp_indirect = 0.0
scene.view_settings.view_transform = 'Standard'
bpy.context.view_layer.update()

# ---- added for rendering (the .blend has no active camera and no usable light): camera, sun
cam_auto = bpy.data.cameras.new('AutoCamera')
cam_auto.lens = 50.0
cam_auto.sensor_width = 36.0
cam_auto.clip_end = 1000.0
ob_auto_camera = bpy.data.objects.new('AutoCamera', cam_auto)
scene.collection.objects.link(ob_auto_camera)
ob_auto_camera.location = (5.96831, -6.77246, 5.74379)
ob_auto_camera.rotation_euler = (1.09748, -7.21219e-08, 0.694738)
scene.camera = ob_auto_camera
light_auto_sun = bpy.data.lights.new('AutoSun', 'SUN')
light_auto_sun.energy = 3.0
light_auto_sun.angle = 0.0523599
ob_auto_sun = bpy.data.objects.new('AutoSun', light_auto_sun)
scene.collection.objects.link(ob_auto_sun)
ob_auto_sun.rotation_euler = (0.872665, 0.174533, 0.523599)
bpy.context.view_layer.update()
